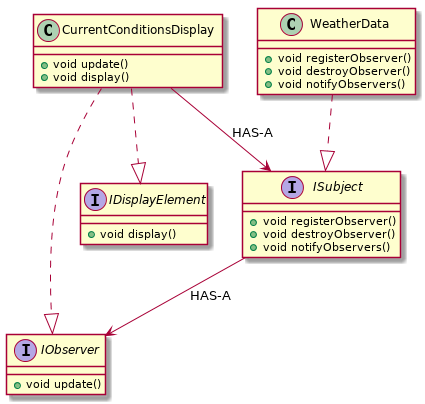

The diagram above was rendered by PlantUML. Its source (embedded in the PNG):
@startuml

interface ISubject {
    + void registerObserver()
    + void destroyObserver()
    + void notifyObservers()
}

interface IObserver {
    + void update()
}

interface IDisplayElement {
    + void display()
}

class WeatherData {
    + void registerObserver()
    + void destroyObserver()
    + void notifyObservers()
}

class CurrentConditionsDisplay {
    + void update()
    + void display()
}

WeatherData ..|> ISubject
CurrentConditionsDisplay ..|> IObserver
CurrentConditionsDisplay ..|> IDisplayElement
ISubject --> IObserver : "HAS-A"
CurrentConditionsDisplay --> ISubject : "HAS-A"

@enduml